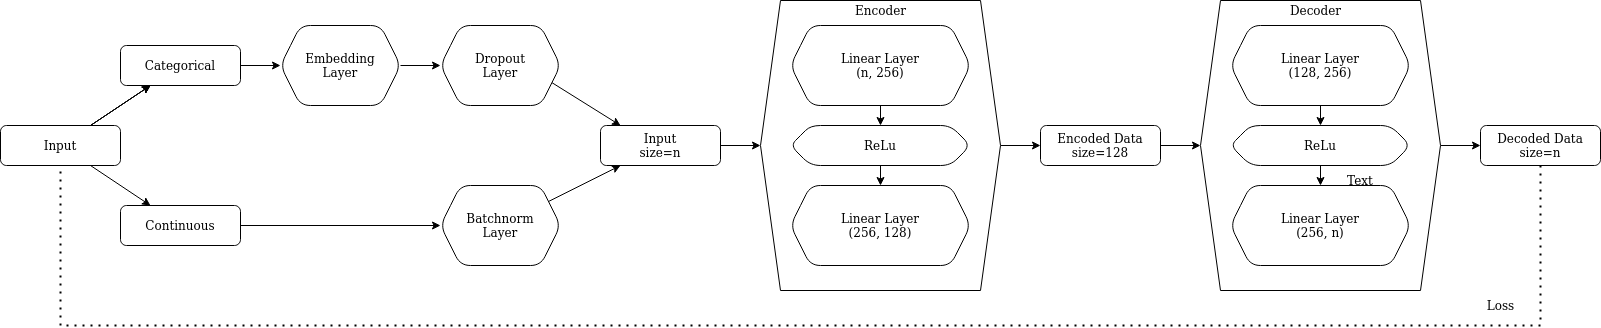

The diagram above was exported from draw.io. Its source (the exported page's mxGraphModel, read from the mxfile embedded in the PNG):
<mxGraphModel dx="1058" dy="745" grid="1" gridSize="10" guides="1" tooltips="1" connect="1" arrows="1" fold="1" page="1" pageScale="1" pageWidth="2336" pageHeight="1654" math="0" shadow="0">
  <root>
    <mxCell id="WIyWlLk6GJQsqaUBKTNV-0" />
    <mxCell id="WIyWlLk6GJQsqaUBKTNV-1" parent="WIyWlLk6GJQsqaUBKTNV-0" />
    <mxCell id="2Eam4R9moQSZUIyMk55a-3" value="" style="edgeStyle=none;rounded=0;orthogonalLoop=1;jettySize=auto;html=1;" edge="1" parent="WIyWlLk6GJQsqaUBKTNV-1" source="WIyWlLk6GJQsqaUBKTNV-3" target="2Eam4R9moQSZUIyMk55a-2">
      <mxGeometry relative="1" as="geometry" />
    </mxCell>
    <mxCell id="2Eam4R9moQSZUIyMk55a-4" value="" style="edgeStyle=none;rounded=0;orthogonalLoop=1;jettySize=auto;html=1;" edge="1" parent="WIyWlLk6GJQsqaUBKTNV-1" source="WIyWlLk6GJQsqaUBKTNV-3" target="2Eam4R9moQSZUIyMk55a-2">
      <mxGeometry relative="1" as="geometry" />
    </mxCell>
    <mxCell id="2Eam4R9moQSZUIyMk55a-5" value="" style="edgeStyle=none;rounded=0;orthogonalLoop=1;jettySize=auto;html=1;" edge="1" parent="WIyWlLk6GJQsqaUBKTNV-1" source="WIyWlLk6GJQsqaUBKTNV-3" target="2Eam4R9moQSZUIyMk55a-2">
      <mxGeometry relative="1" as="geometry" />
    </mxCell>
    <mxCell id="2Eam4R9moQSZUIyMk55a-7" value="" style="edgeStyle=none;rounded=0;orthogonalLoop=1;jettySize=auto;html=1;" edge="1" parent="WIyWlLk6GJQsqaUBKTNV-1" source="WIyWlLk6GJQsqaUBKTNV-3" target="2Eam4R9moQSZUIyMk55a-6">
      <mxGeometry relative="1" as="geometry" />
    </mxCell>
    <mxCell id="WIyWlLk6GJQsqaUBKTNV-3" value="Input" style="rounded=1;whiteSpace=wrap;html=1;fontSize=12;glass=0;strokeWidth=1;shadow=0;" parent="WIyWlLk6GJQsqaUBKTNV-1" vertex="1">
      <mxGeometry x="40" y="320" width="120" height="40" as="geometry" />
    </mxCell>
    <mxCell id="2Eam4R9moQSZUIyMk55a-15" value="" style="edgeStyle=none;rounded=0;orthogonalLoop=1;jettySize=auto;html=1;" edge="1" parent="WIyWlLk6GJQsqaUBKTNV-1" source="2Eam4R9moQSZUIyMk55a-2" target="2Eam4R9moQSZUIyMk55a-14">
      <mxGeometry relative="1" as="geometry" />
    </mxCell>
    <mxCell id="2Eam4R9moQSZUIyMk55a-2" value="Categorical" style="rounded=1;whiteSpace=wrap;html=1;fontSize=12;glass=0;strokeWidth=1;shadow=0;" vertex="1" parent="WIyWlLk6GJQsqaUBKTNV-1">
      <mxGeometry x="160" y="240" width="120" height="40" as="geometry" />
    </mxCell>
    <mxCell id="2Eam4R9moQSZUIyMk55a-19" value="" style="edgeStyle=none;rounded=0;orthogonalLoop=1;jettySize=auto;html=1;" edge="1" parent="WIyWlLk6GJQsqaUBKTNV-1" source="2Eam4R9moQSZUIyMk55a-6" target="2Eam4R9moQSZUIyMk55a-18">
      <mxGeometry relative="1" as="geometry" />
    </mxCell>
    <mxCell id="2Eam4R9moQSZUIyMk55a-6" value="Continuous" style="rounded=1;whiteSpace=wrap;html=1;fontSize=12;glass=0;strokeWidth=1;shadow=0;" vertex="1" parent="WIyWlLk6GJQsqaUBKTNV-1">
      <mxGeometry x="160" y="400" width="120" height="40" as="geometry" />
    </mxCell>
    <mxCell id="2Eam4R9moQSZUIyMk55a-17" value="" style="edgeStyle=none;rounded=0;orthogonalLoop=1;jettySize=auto;html=1;" edge="1" parent="WIyWlLk6GJQsqaUBKTNV-1" source="2Eam4R9moQSZUIyMk55a-14" target="2Eam4R9moQSZUIyMk55a-16">
      <mxGeometry relative="1" as="geometry" />
    </mxCell>
    <mxCell id="2Eam4R9moQSZUIyMk55a-14" value="&lt;div&gt;Embedding&lt;/div&gt;&lt;div&gt;Layer&lt;br&gt;&lt;/div&gt;" style="shape=hexagon;perimeter=hexagonPerimeter2;whiteSpace=wrap;html=1;fixedSize=1;rounded=1;glass=0;strokeWidth=1;shadow=0;" vertex="1" parent="WIyWlLk6GJQsqaUBKTNV-1">
      <mxGeometry x="320" y="220" width="120" height="80" as="geometry" />
    </mxCell>
    <mxCell id="2Eam4R9moQSZUIyMk55a-40" style="edgeStyle=none;rounded=0;orthogonalLoop=1;jettySize=auto;html=1;exitX=1;exitY=0.75;exitDx=0;exitDy=0;entryX=0.167;entryY=0;entryDx=0;entryDy=0;entryPerimeter=0;" edge="1" parent="WIyWlLk6GJQsqaUBKTNV-1" source="2Eam4R9moQSZUIyMk55a-16" target="2Eam4R9moQSZUIyMk55a-38">
      <mxGeometry relative="1" as="geometry" />
    </mxCell>
    <mxCell id="2Eam4R9moQSZUIyMk55a-16" value="&lt;div&gt;Dropout&lt;/div&gt;&lt;div&gt;Layer&lt;br&gt;&lt;/div&gt;" style="shape=hexagon;perimeter=hexagonPerimeter2;whiteSpace=wrap;html=1;fixedSize=1;rounded=1;glass=0;strokeWidth=1;shadow=0;" vertex="1" parent="WIyWlLk6GJQsqaUBKTNV-1">
      <mxGeometry x="480" y="220" width="120" height="80" as="geometry" />
    </mxCell>
    <mxCell id="2Eam4R9moQSZUIyMk55a-39" value="" style="edgeStyle=none;rounded=0;orthogonalLoop=1;jettySize=auto;html=1;" edge="1" parent="WIyWlLk6GJQsqaUBKTNV-1" source="2Eam4R9moQSZUIyMk55a-18" target="2Eam4R9moQSZUIyMk55a-38">
      <mxGeometry relative="1" as="geometry" />
    </mxCell>
    <mxCell id="2Eam4R9moQSZUIyMk55a-18" value="&lt;div&gt;Batchnorm&lt;/div&gt;&lt;div&gt;Layer&lt;br&gt;&lt;/div&gt;" style="shape=hexagon;perimeter=hexagonPerimeter2;whiteSpace=wrap;html=1;fixedSize=1;rounded=1;glass=0;strokeWidth=1;shadow=0;" vertex="1" parent="WIyWlLk6GJQsqaUBKTNV-1">
      <mxGeometry x="480" y="380" width="120" height="80" as="geometry" />
    </mxCell>
    <mxCell id="2Eam4R9moQSZUIyMk55a-36" style="edgeStyle=none;rounded=0;orthogonalLoop=1;jettySize=auto;html=1;exitX=0.375;exitY=0;exitDx=0;exitDy=0;" edge="1" parent="WIyWlLk6GJQsqaUBKTNV-1" source="2Eam4R9moQSZUIyMk55a-14" target="2Eam4R9moQSZUIyMk55a-14">
      <mxGeometry relative="1" as="geometry" />
    </mxCell>
    <mxCell id="2Eam4R9moQSZUIyMk55a-42" value="" style="edgeStyle=none;rounded=0;orthogonalLoop=1;jettySize=auto;html=1;" edge="1" parent="WIyWlLk6GJQsqaUBKTNV-1" source="2Eam4R9moQSZUIyMk55a-38" target="2Eam4R9moQSZUIyMk55a-41">
      <mxGeometry relative="1" as="geometry" />
    </mxCell>
    <mxCell id="2Eam4R9moQSZUIyMk55a-38" value="&lt;div&gt;Input&lt;/div&gt;&lt;div&gt;size=n&lt;br&gt;&lt;/div&gt;" style="whiteSpace=wrap;html=1;rounded=1;glass=0;strokeWidth=1;shadow=0;" vertex="1" parent="WIyWlLk6GJQsqaUBKTNV-1">
      <mxGeometry x="640" y="320" width="120" height="40" as="geometry" />
    </mxCell>
    <mxCell id="2Eam4R9moQSZUIyMk55a-48" value="" style="edgeStyle=none;rounded=0;orthogonalLoop=1;jettySize=auto;html=1;" edge="1" parent="WIyWlLk6GJQsqaUBKTNV-1" source="2Eam4R9moQSZUIyMk55a-41" target="2Eam4R9moQSZUIyMk55a-47">
      <mxGeometry relative="1" as="geometry" />
    </mxCell>
    <mxCell id="2Eam4R9moQSZUIyMk55a-41" value="&lt;p style=&quot;line-height: 1.1&quot;&gt;&lt;br&gt;&lt;/p&gt;" style="shape=hexagon;perimeter=hexagonPerimeter2;whiteSpace=wrap;html=1;fixedSize=1;" vertex="1" parent="WIyWlLk6GJQsqaUBKTNV-1">
      <mxGeometry x="800" y="195" width="240" height="290" as="geometry" />
    </mxCell>
    <mxCell id="2Eam4R9moQSZUIyMk55a-50" value="" style="edgeStyle=none;rounded=0;orthogonalLoop=1;jettySize=auto;html=1;" edge="1" parent="WIyWlLk6GJQsqaUBKTNV-1" source="2Eam4R9moQSZUIyMk55a-47">
      <mxGeometry relative="1" as="geometry">
        <mxPoint x="1240" y="340" as="targetPoint" />
      </mxGeometry>
    </mxCell>
    <mxCell id="2Eam4R9moQSZUIyMk55a-47" value="&lt;div&gt;Encoded Data&lt;/div&gt;&lt;div&gt;size=128&lt;br&gt;&lt;/div&gt;" style="rounded=1;whiteSpace=wrap;html=1;" vertex="1" parent="WIyWlLk6GJQsqaUBKTNV-1">
      <mxGeometry x="1080" y="320" width="120" height="40" as="geometry" />
    </mxCell>
    <mxCell id="2Eam4R9moQSZUIyMk55a-52" value="" style="edgeStyle=none;rounded=0;orthogonalLoop=1;jettySize=auto;html=1;" edge="1" parent="WIyWlLk6GJQsqaUBKTNV-1" target="2Eam4R9moQSZUIyMk55a-51">
      <mxGeometry relative="1" as="geometry">
        <mxPoint x="1480" y="340" as="sourcePoint" />
      </mxGeometry>
    </mxCell>
    <mxCell id="2Eam4R9moQSZUIyMk55a-51" value="&lt;div&gt;Decoded Data&lt;/div&gt;&lt;div&gt;size=n&lt;br&gt;&lt;/div&gt;" style="rounded=1;whiteSpace=wrap;html=1;" vertex="1" parent="WIyWlLk6GJQsqaUBKTNV-1">
      <mxGeometry x="1520" y="320" width="120" height="40" as="geometry" />
    </mxCell>
    <mxCell id="2Eam4R9moQSZUIyMk55a-55" value="" style="edgeStyle=none;rounded=0;orthogonalLoop=1;jettySize=auto;html=1;" edge="1" parent="WIyWlLk6GJQsqaUBKTNV-1" source="2Eam4R9moQSZUIyMk55a-53" target="2Eam4R9moQSZUIyMk55a-54">
      <mxGeometry relative="1" as="geometry" />
    </mxCell>
    <mxCell id="2Eam4R9moQSZUIyMk55a-53" value="&lt;div&gt;Linear Layer&lt;/div&gt;&lt;div&gt;(n, 256)&lt;br&gt;&lt;/div&gt;" style="shape=hexagon;perimeter=hexagonPerimeter2;whiteSpace=wrap;html=1;fixedSize=1;rounded=1;glass=0;strokeWidth=1;shadow=0;" vertex="1" parent="WIyWlLk6GJQsqaUBKTNV-1">
      <mxGeometry x="830" y="220" width="180" height="80" as="geometry" />
    </mxCell>
    <mxCell id="2Eam4R9moQSZUIyMk55a-59" value="" style="edgeStyle=none;rounded=0;orthogonalLoop=1;jettySize=auto;html=1;" edge="1" parent="WIyWlLk6GJQsqaUBKTNV-1" source="2Eam4R9moQSZUIyMk55a-54" target="2Eam4R9moQSZUIyMk55a-58">
      <mxGeometry relative="1" as="geometry" />
    </mxCell>
    <mxCell id="2Eam4R9moQSZUIyMk55a-54" value="ReLu" style="shape=hexagon;perimeter=hexagonPerimeter2;whiteSpace=wrap;html=1;fixedSize=1;rounded=1;glass=0;strokeWidth=1;shadow=0;" vertex="1" parent="WIyWlLk6GJQsqaUBKTNV-1">
      <mxGeometry x="830" y="320" width="180" height="40" as="geometry" />
    </mxCell>
    <mxCell id="2Eam4R9moQSZUIyMk55a-58" value="&lt;div&gt;Linear Layer&lt;/div&gt;&lt;div&gt;(256, 128)&lt;br&gt;&lt;/div&gt;" style="shape=hexagon;perimeter=hexagonPerimeter2;whiteSpace=wrap;html=1;fixedSize=1;rounded=1;glass=0;strokeWidth=1;shadow=0;" vertex="1" parent="WIyWlLk6GJQsqaUBKTNV-1">
      <mxGeometry x="830" y="380" width="180" height="80" as="geometry" />
    </mxCell>
    <mxCell id="2Eam4R9moQSZUIyMk55a-61" value="&lt;p style=&quot;line-height: 1.1&quot;&gt;&lt;br&gt;&lt;/p&gt;" style="shape=hexagon;perimeter=hexagonPerimeter2;whiteSpace=wrap;html=1;fixedSize=1;" vertex="1" parent="WIyWlLk6GJQsqaUBKTNV-1">
      <mxGeometry x="1240" y="195" width="240" height="290" as="geometry" />
    </mxCell>
    <mxCell id="2Eam4R9moQSZUIyMk55a-62" value="" style="edgeStyle=none;rounded=0;orthogonalLoop=1;jettySize=auto;html=1;" edge="1" parent="WIyWlLk6GJQsqaUBKTNV-1" source="2Eam4R9moQSZUIyMk55a-63" target="2Eam4R9moQSZUIyMk55a-65">
      <mxGeometry relative="1" as="geometry" />
    </mxCell>
    <mxCell id="2Eam4R9moQSZUIyMk55a-63" value="&lt;div&gt;Linear Layer&lt;/div&gt;&lt;div&gt;(128, 256)&lt;br&gt;&lt;/div&gt;" style="shape=hexagon;perimeter=hexagonPerimeter2;whiteSpace=wrap;html=1;fixedSize=1;rounded=1;glass=0;strokeWidth=1;shadow=0;" vertex="1" parent="WIyWlLk6GJQsqaUBKTNV-1">
      <mxGeometry x="1270" y="220" width="180" height="80" as="geometry" />
    </mxCell>
    <mxCell id="2Eam4R9moQSZUIyMk55a-64" value="" style="edgeStyle=none;rounded=0;orthogonalLoop=1;jettySize=auto;html=1;" edge="1" parent="WIyWlLk6GJQsqaUBKTNV-1" source="2Eam4R9moQSZUIyMk55a-65" target="2Eam4R9moQSZUIyMk55a-66">
      <mxGeometry relative="1" as="geometry" />
    </mxCell>
    <mxCell id="2Eam4R9moQSZUIyMk55a-65" value="ReLu" style="shape=hexagon;perimeter=hexagonPerimeter2;whiteSpace=wrap;html=1;fixedSize=1;rounded=1;glass=0;strokeWidth=1;shadow=0;" vertex="1" parent="WIyWlLk6GJQsqaUBKTNV-1">
      <mxGeometry x="1270" y="320" width="180" height="40" as="geometry" />
    </mxCell>
    <mxCell id="2Eam4R9moQSZUIyMk55a-66" value="&lt;div&gt;Linear Layer&lt;/div&gt;&lt;div&gt;(256, n)&lt;br&gt;&lt;/div&gt;" style="shape=hexagon;perimeter=hexagonPerimeter2;whiteSpace=wrap;html=1;fixedSize=1;rounded=1;glass=0;strokeWidth=1;shadow=0;" vertex="1" parent="WIyWlLk6GJQsqaUBKTNV-1">
      <mxGeometry x="1270" y="380" width="180" height="80" as="geometry" />
    </mxCell>
    <mxCell id="2Eam4R9moQSZUIyMk55a-72" value="" style="endArrow=none;dashed=1;html=1;dashPattern=1 3;strokeWidth=2;rounded=0;edgeStyle=orthogonalEdgeStyle;" edge="1" parent="WIyWlLk6GJQsqaUBKTNV-1" target="WIyWlLk6GJQsqaUBKTNV-3">
      <mxGeometry width="50" height="50" relative="1" as="geometry">
        <mxPoint x="1580" y="360" as="sourcePoint" />
        <mxPoint x="1080" y="550" as="targetPoint" />
        <Array as="points">
          <mxPoint x="1580" y="520" />
          <mxPoint x="100" y="520" />
        </Array>
      </mxGeometry>
    </mxCell>
    <mxCell id="2Eam4R9moQSZUIyMk55a-73" value="Encoder" style="text;html=1;align=center;verticalAlign=middle;resizable=0;points=[];autosize=1;strokeColor=none;fillColor=none;" vertex="1" parent="WIyWlLk6GJQsqaUBKTNV-1">
      <mxGeometry x="885" y="195" width="70" height="20" as="geometry" />
    </mxCell>
    <mxCell id="2Eam4R9moQSZUIyMk55a-74" value="&lt;div&gt;Decoder&lt;/div&gt;" style="text;html=1;align=center;verticalAlign=middle;resizable=0;points=[];autosize=1;strokeColor=none;fillColor=none;" vertex="1" parent="WIyWlLk6GJQsqaUBKTNV-1">
      <mxGeometry x="1320" y="195" width="70" height="20" as="geometry" />
    </mxCell>
    <mxCell id="2Eam4R9moQSZUIyMk55a-75" value="Text" style="text;html=1;strokeColor=none;fillColor=none;align=center;verticalAlign=middle;whiteSpace=wrap;rounded=0;" vertex="1" parent="WIyWlLk6GJQsqaUBKTNV-1">
      <mxGeometry x="1370" y="360" width="60" height="30" as="geometry" />
    </mxCell>
    <mxCell id="2Eam4R9moQSZUIyMk55a-76" value="Loss" style="text;html=1;align=center;verticalAlign=middle;resizable=0;points=[];autosize=1;strokeColor=none;fillColor=none;" vertex="1" parent="WIyWlLk6GJQsqaUBKTNV-1">
      <mxGeometry x="1520" y="490" width="40" height="20" as="geometry" />
    </mxCell>
  </root>
</mxGraphModel>